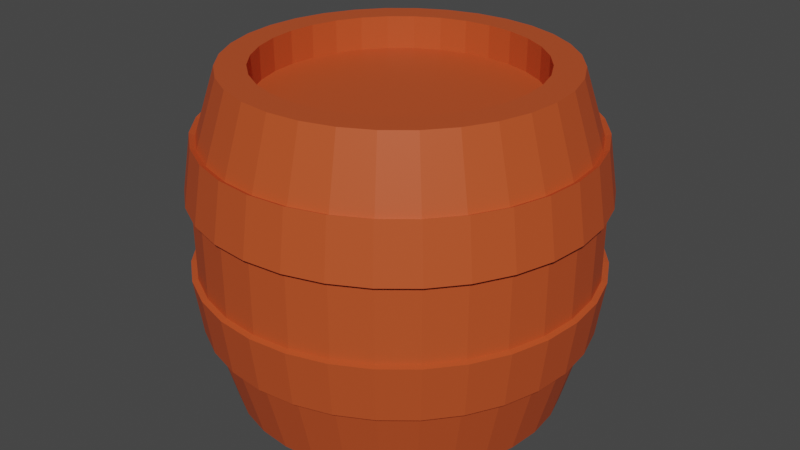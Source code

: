 # Source: Barel.blend  (saved by Blender 3.0.42; exported with 4.5.12 LTS)
import bpy
from mathutils import Matrix  # noqa: F401  (used for matrix-valued properties, if any)

bpy.ops.wm.read_factory_settings(use_empty=True)
scene = bpy.context.scene
scene.name = 'Scene'

# ---- collections
col_collection = bpy.data.collections.new('Collection'); scene.collection.children.link(col_collection)

# ---- materials (node trees are filled in below, after node groups)
mat_barrel = bpy.data.materials.new('barrel')
mat_barrel.use_transparent_shadow = False

# ---- material node trees
mat_barrel.use_nodes = True; mat_barrel.node_tree.nodes.clear()
_N = mat_barrel.node_tree.nodes; _L = mat_barrel.node_tree.links
n0 = _N.new('ShaderNodeOutputMaterial'); n0.name = 'Material Output'; n0.location = (257, 447)
n1 = _N.new('ShaderNodeBsdfPrincipled'); n1.name = 'Principled BSDF'; n1.location = (-192, 464)
n1.distribution = 'GGX'
n1.subsurface_method = 'RANDOM_WALK_SKIN'
n1.inputs[0].default_value = (0.5647, 0.08478, 0.02223, 1.0)
n1.inputs[1].default_value = 0.06733
n1.inputs[3].default_value = 1.45
n1.inputs[13].default_value = 0.3529
n1.inputs[27].default_value = (0.0, 0.0, 0.0, 1.0)
n1.inputs[28].default_value = 1.0
_L.new(n1.outputs[0], n0.inputs[0])
n0.is_active_output = True

# ---- world
world_world = bpy.data.worlds.new('World'); scene.world = world_world
world_world.use_nodes = True; world_world.node_tree.nodes.clear()
_N = world_world.node_tree.nodes; _L = world_world.node_tree.links
n0 = _N.new('ShaderNodeOutputWorld'); n0.name = 'World Output'; n0.location = (300, 300)
n1 = _N.new('ShaderNodeBackground'); n1.name = 'Background'; n1.location = (10, 300)
n1.inputs[0].default_value = (0.05088, 0.05088, 0.05088, 1.0)
_L.new(n1.outputs[0], n0.inputs[0])
n0.is_active_output = True
world_world.color = (0.05088, 0.05088, 0.05088)
world_world.use_sun_shadow = False
world_world.sun_shadow_jitter_overblur = 0.0

# ---- meshes
me_cylinder = bpy.data.meshes.new('Cylinder')
me_cylinder.from_pydata([(2.793e-08, 0.592, -0.592), (3.417e-09, 0.4881, 0.592), (0.1155, 0.5807, -0.592), (0.09523, 0.4787, 0.592), (0.2266, 0.547, -0.592), (0.1868, 0.451, 0.592), (0.3289, 0.4923, -0.592), (0.2712, 0.4058, 0.592), (0.4186, 0.4186, -0.592), (0.3451, 0.3451, 0.592), (0.4923, 0.3289, -0.592), (0.4058, 0.2712, 0.592), (0.547, 0.2266, -0.592), (0.451, 0.1868, 0.592), (0.5807, 0.1155, -0.592), (0.4787, 0.09523, 0.592), (0.592, -3.272e-08, -0.592), (0.4881, -2.999e-08, 0.592), (0.5807, -0.1155, -0.592), (0.4787, -0.09523, 0.592), (0.547, -0.2266, -0.592), (0.451, -0.1868, 0.592), (0.4923, -0.3289, -0.592), (0.4058, -0.2712, 0.592), (0.4186, -0.4186, -0.592), (0.3451, -0.3451, 0.592), (0.3289, -0.4923, -0.592), (0.2712, -0.4058, 0.592), (0.2266, -0.547, -0.592), (0.1868, -0.451, 0.592), (0.1155, -0.5807, -0.592), (0.09523, -0.4787, 0.592), (-2.383e-08, -0.592, -0.592), (-1.839e-08, -0.4881, 0.592), (-0.1155, -0.5807, -0.592), (-0.09523, -0.4787, 0.592), (-0.2266, -0.547, -0.592), (-0.1868, -0.451, 0.592), (-0.3289, -0.4923, -0.592), (-0.2712, -0.4058, 0.592), (-0.4186, -0.4186, -0.592), (-0.3451, -0.3451, 0.592), (-0.4923, -0.3289, -0.592), (-0.4058, -0.2712, 0.592), (-0.547, -0.2266, -0.592), (-0.451, -0.1868, 0.592), (-0.5807, -0.1155, -0.592), (-0.4787, -0.09523, 0.592), (-0.592, 2.21e-10, -0.592), (-0.4881, 2.21e-10, 0.592), (-0.5807, 0.1155, -0.592), (-0.4787, 0.09523, 0.592), (-0.547, 0.2266, -0.592), (-0.451, 0.1868, 0.592), (-0.4923, 0.3289, -0.592), (-0.4058, 0.2712, 0.592), (-0.4186, 0.4186, -0.592), (-0.3451, 0.3451, 0.592), (-0.3289, 0.4923, -0.592), (-0.2712, 0.4058, 0.592), (-0.2266, 0.547, -0.592), (-0.1868, 0.451, 0.592), (-0.1155, 0.5807, -0.592), (-0.09523, 0.4787, 0.592), (-0.134, -0.6738, 0.3682), (-0.1402, -0.705, 0.166), (-0.1402, -0.705, -0.106), (-0.1349, -0.6782, -0.3096), (-0.2629, -0.6347, 0.3682), (-0.2751, -0.6641, 0.166), (-0.2751, -0.6641, -0.106), (-0.2646, -0.6389, -0.3096), (-0.3817, -0.5712, 0.3682), (-0.3993, -0.5977, 0.166), (-0.3993, -0.5977, -0.106), (-0.3842, -0.575, -0.3096), (-0.4858, -0.4858, 0.3682), (-0.5083, -0.5083, 0.166), (-0.5083, -0.5083, -0.106), (-0.489, -0.489, -0.3096), (-0.5712, -0.3817, 0.3682), (-0.5977, -0.3993, 0.166), (-0.5977, -0.3993, -0.106), (-0.575, -0.3842, -0.3096), (-0.6347, -0.2629, 0.3682), (-0.6641, -0.2751, 0.166), (-0.6641, -0.2751, -0.106), (-0.6389, -0.2646, -0.3096), (-0.6738, -0.134, 0.3682), (-0.705, -0.1402, 0.166), (-0.705, -0.1402, -0.106), (-0.6782, -0.1349, -0.3096), (-0.687, 3.948e-09, 0.3682), (-0.7188, 5.26e-09, 0.166), (-0.7188, 5.26e-09, -0.106), (-0.6915, 4.135e-09, -0.3096), (-0.6738, 0.134, 0.3682), (-0.705, 0.1402, 0.166), (-0.705, 0.1402, -0.106), (-0.6782, 0.1349, -0.3096), (-0.6347, 0.2629, 0.3682), (-0.6641, 0.2751, 0.166), (-0.6641, 0.2751, -0.106), (-0.6389, 0.2646, -0.3096), (-0.5712, 0.3817, 0.3682), (-0.5977, 0.3993, 0.166), (-0.5977, 0.3993, -0.106), (-0.575, 0.3842, -0.3096), (-0.4858, 0.4858, 0.3682), (-0.5083, 0.5083, 0.166), (-0.5083, 0.5083, -0.106), (-0.489, 0.489, -0.3096), (-0.3817, 0.5712, 0.3682), (-0.3993, 0.5977, 0.166), (-0.3993, 0.5977, -0.106), (-0.3842, 0.575, -0.3096), (-0.2629, 0.6347, 0.3682), (-0.2751, 0.6641, 0.166), (-0.2751, 0.6641, -0.106), (-0.2646, 0.6389, -0.3096), (3.263e-08, 0.7188, 0.166), (3.131e-08, 0.687, 0.3682), (-0.134, 0.6738, 0.3682), (-0.1402, 0.705, 0.166), (3.15e-08, 0.6915, -0.3096), (3.263e-08, 0.7188, -0.106), (-0.1402, 0.705, -0.106), (-0.1349, 0.6782, -0.3096), (3.235e-08, 0.6982, -0.1022), (3.125e-08, 0.6717, -0.2999), (3.106e-08, 0.6673, 0.3585), (3.235e-08, 0.6982, 0.1621), (0.1362, 0.6848, 0.1621), (0.1302, 0.6545, 0.3585), (0.131, 0.6588, -0.2999), (0.1362, 0.6848, -0.1022), (0.2672, 0.6451, 0.1621), (0.2554, 0.6165, 0.3585), (0.2571, 0.6206, -0.2999), (0.2672, 0.6451, -0.1022), (0.3879, 0.5805, 0.1621), (0.3707, 0.5549, 0.3585), (0.3732, 0.5585, -0.2999), (0.3879, 0.5805, -0.1022), (0.4937, 0.4937, 0.1621), (0.4719, 0.4719, 0.3585), (0.475, 0.475, -0.2999), (0.4937, 0.4937, -0.1022), (0.5805, 0.3879, 0.1621), (0.5549, 0.3707, 0.3585), (0.5585, 0.3732, -0.2999), (0.5805, 0.3879, -0.1022), (0.6451, 0.2672, 0.1621), (0.6165, 0.2554, 0.3585), (0.6206, 0.2571, -0.2999), (0.6451, 0.2672, -0.1022), (0.6848, 0.1362, 0.1621), (0.6545, 0.1302, 0.3585), (0.6588, 0.131, -0.2999), (0.6848, 0.1362, -0.1022), (0.6982, -3.424e-08, 0.1621), (0.6673, -3.38e-08, 0.3585), (0.6717, -3.386e-08, -0.2999), (0.6982, -3.424e-08, -0.1022), (0.6848, -0.1362, 0.1621), (0.6545, -0.1302, 0.3585), (0.6588, -0.131, -0.2999), (0.6848, -0.1362, -0.1022), (0.6451, -0.2672, 0.1621), (0.6165, -0.2554, 0.3585), (0.6206, -0.2571, -0.2999), (0.6451, -0.2672, -0.1022), (0.5805, -0.3879, 0.1621), (0.5549, -0.3707, 0.3585), (0.5585, -0.3732, -0.2999), (0.5805, -0.3879, -0.1022), (0.4937, -0.4937, 0.1621), (0.4719, -0.4719, 0.3585), (0.475, -0.475, -0.2999), (0.4937, -0.4937, -0.1022), (0.3879, -0.5805, 0.1621), (0.3707, -0.5549, 0.3585), (0.3732, -0.5585, -0.2999), (0.3879, -0.5805, -0.1022), (0.2672, -0.6451, 0.1621), (0.2554, -0.6165, 0.3585), (0.2571, -0.6206, -0.2999), (0.2672, -0.6451, -0.1022), (0.1362, -0.6848, 0.1621), (0.1302, -0.6545, 0.3585), (0.131, -0.6588, -0.2999), (0.1362, -0.6848, -0.1022), (-2.869e-08, -0.6982, 0.1621), (-2.728e-08, -0.6673, 0.3585), (-2.748e-08, -0.6717, -0.2999), (-2.869e-08, -0.6982, -0.1022), (-0.1362, -0.6848, 0.1621), (-0.1302, -0.6545, 0.3585), (-0.131, -0.6588, -0.2999), (-0.1362, -0.6848, -0.1022), (-0.2672, -0.6451, 0.1621), (-0.2554, -0.6165, 0.3585), (-0.2571, -0.6206, -0.2999), (-0.2672, -0.6451, -0.1022), (-0.3879, -0.5805, 0.1621), (-0.3707, -0.5549, 0.3585), (-0.3732, -0.5585, -0.2999), (-0.3879, -0.5805, -0.1022), (-0.4937, -0.4937, 0.1621), (-0.4719, -0.4719, 0.3585), (-0.475, -0.475, -0.2999), (-0.4937, -0.4937, -0.1022), (-0.5805, -0.3879, 0.1621), (-0.5549, -0.3707, 0.3585), (-0.5585, -0.3732, -0.2999), (-0.5805, -0.3879, -0.1022), (-0.6451, -0.2672, 0.1621), (-0.6165, -0.2554, 0.3585), (-0.6206, -0.2571, -0.2999), (-0.6451, -0.2672, -0.1022), (-0.6848, -0.1362, 0.1621), (-0.6545, -0.1302, 0.3585), (-0.6588, -0.131, -0.2999), (-0.6848, -0.1362, -0.1022), (-0.6982, 4.603e-09, 0.1621), (-0.6673, 3.328e-09, 0.3585), (-0.6717, 3.509e-09, -0.2999), (-0.6982, 4.603e-09, -0.1022), (-0.6848, 0.1362, 0.1621), (-0.6545, 0.1302, 0.3585), (-0.6588, 0.131, -0.2999), (-0.6848, 0.1362, -0.1022), (-0.6451, 0.2672, 0.1621), (-0.6165, 0.2554, 0.3585), (-0.6206, 0.2571, -0.2999), (-0.6451, 0.2672, -0.1022), (-0.5805, 0.3879, 0.1621), (-0.5549, 0.3707, 0.3585), (-0.5585, 0.3732, -0.2999), (-0.5805, 0.3879, -0.1022), (-0.4937, 0.4937, 0.1621), (-0.4719, 0.4719, 0.3585), (-0.475, 0.475, -0.2999), (-0.4937, 0.4937, -0.1022), (-0.3879, 0.5805, 0.1621), (-0.3707, 0.5549, 0.3585), (-0.3732, 0.5585, -0.2999), (-0.3879, 0.5805, -0.1022), (-0.2672, 0.6451, 0.1621), (-0.2554, 0.6165, 0.3585), (-0.2571, 0.6206, -0.2999), (-0.2672, 0.6451, -0.1022), (-0.1362, 0.6848, 0.1621), (-0.1302, 0.6545, 0.3585), (-0.131, 0.6588, -0.2999), (-0.1362, 0.6848, -0.1022), (-2.896e-08, -0.6915, -0.3096), (-3.021e-08, -0.7188, -0.106), (-3.021e-08, -0.7188, 0.166), (-2.875e-08, -0.687, 0.3682), (0.1349, -0.6782, -0.3096), (0.1402, -0.705, -0.106), (0.1402, -0.705, 0.166), (0.134, -0.6738, 0.3682), (0.2646, -0.6389, -0.3096), (0.2751, -0.6641, -0.106), (0.2751, -0.6641, 0.166), (0.2629, -0.6347, 0.3682), (0.3842, -0.575, -0.3096), (0.3993, -0.5977, -0.106), (0.3993, -0.5977, 0.166), (0.3817, -0.5712, 0.3682), (0.489, -0.489, -0.3096), (0.5083, -0.5083, -0.106), (0.5083, -0.5083, 0.166), (0.4858, -0.4858, 0.3682), (0.575, -0.3842, -0.3096), (0.5977, -0.3993, -0.106), (0.5977, -0.3993, 0.166), (0.5712, -0.3817, 0.3682), (0.6389, -0.2646, -0.3096), (0.6641, -0.2751, -0.106), (0.6641, -0.2751, 0.166), (0.6347, -0.2629, 0.3682), (0.6782, -0.1349, -0.3096), (0.705, -0.1402, -0.106), (0.705, -0.1402, 0.166), (0.6738, -0.134, 0.3682), (0.6915, -3.434e-08, -0.3096), (0.7188, -3.473e-08, -0.106), (0.7188, -3.473e-08, 0.166), (0.687, -3.427e-08, 0.3682), (0.6782, 0.1349, -0.3096), (0.705, 0.1402, -0.106), (0.705, 0.1402, 0.166), (0.6738, 0.134, 0.3682), (0.6389, 0.2646, -0.3096), (0.6641, 0.2751, -0.106), (0.6641, 0.2751, 0.166), (0.6347, 0.2629, 0.3682), (0.575, 0.3842, -0.3096), (0.5977, 0.3993, -0.106), (0.5977, 0.3993, 0.166), (0.5712, 0.3817, 0.3682), (0.489, 0.489, -0.3096), (0.5083, 0.5083, -0.106), (0.5083, 0.5083, 0.166), (0.4858, 0.4858, 0.3682), (0.3842, 0.575, -0.3096), (0.3993, 0.5977, -0.106), (0.3993, 0.5977, 0.166), (0.3817, 0.5712, 0.3682), (0.2646, 0.6389, -0.3096), (0.2751, 0.6641, -0.106), (0.2751, 0.6641, 0.166), (0.2629, 0.6347, 0.3682), (0.1349, 0.6782, -0.3096), (0.1402, 0.705, -0.106), (0.1402, 0.705, 0.166), (0.134, 0.6738, 0.3682), (0.1155, 0.5807, 0.592), (2.793e-08, 0.592, 0.592), (0.2266, 0.547, 0.592), (0.3289, 0.4923, 0.592), (0.4186, 0.4186, 0.592), (0.4923, 0.3289, 0.592), (0.547, 0.2266, 0.592), (0.5807, 0.1155, 0.592), (0.592, -3.272e-08, 0.592), (0.5807, -0.1155, 0.592), (0.547, -0.2266, 0.592), (0.4923, -0.3289, 0.592), (0.4186, -0.4186, 0.592), (0.3289, -0.4923, 0.592), (0.2266, -0.547, 0.592), (0.1155, -0.5807, 0.592), (-2.383e-08, -0.592, 0.592), (-0.1155, -0.5807, 0.592), (-0.2266, -0.547, 0.592), (-0.3289, -0.4923, 0.592), (-0.4186, -0.4186, 0.592), (-0.4923, -0.3289, 0.592), (-0.547, -0.2266, 0.592), (-0.5807, -0.1155, 0.592), (-0.592, 2.21e-10, 0.592), (-0.5807, 0.1155, 0.592), (-0.547, 0.2266, 0.592), (-0.4923, 0.3289, 0.592), (-0.4186, 0.4186, 0.592), (-0.3289, 0.4923, 0.592), (-0.2266, 0.547, 0.592), (-0.1155, 0.5807, 0.592), (0.09523, 0.4787, 0.4736), (-1.112e-08, 0.4881, 0.4736), (0.1868, 0.451, 0.4736), (0.2712, 0.4058, 0.4736), (0.3451, 0.3451, 0.4736), (0.4058, 0.2712, 0.4736), (0.451, 0.1868, 0.4736), (0.4787, 0.09523, 0.4736), (0.4881, -2.999e-08, 0.4736), (0.4787, -0.09523, 0.4736), (0.451, -0.1868, 0.4736), (0.4058, -0.2712, 0.4736), (0.3451, -0.3451, 0.4736), (0.2712, -0.4058, 0.4736), (0.1868, -0.451, 0.4736), (0.09523, -0.4787, 0.4736), (-3.292e-08, -0.4881, 0.4736), (-0.09523, -0.4787, 0.4736), (-0.1868, -0.451, 0.4736), (-0.2712, -0.4058, 0.4736), (-0.3451, -0.3451, 0.4736), (-0.4058, -0.2712, 0.4736), (-0.451, -0.1868, 0.4736), (-0.4787, -0.09523, 0.4736), (-0.4881, 2.21e-10, 0.4736), (-0.4787, 0.09523, 0.4736), (-0.451, 0.1868, 0.4736), (-0.4058, 0.2712, 0.4736), (-0.3451, 0.3451, 0.4736), (-0.2712, 0.4058, 0.4736), (-0.1868, 0.451, 0.4736), (-0.09523, 0.4787, 0.4736), (6.241e-09, 0.5001, -0.592), (0.09756, 0.4905, -0.592), (0.1914, 0.462, -0.592), (0.2778, 0.4158, -0.592), (0.3536, 0.3536, -0.592), (0.4158, 0.2778, -0.592), (0.462, 0.1914, -0.592), (0.4905, 0.09756, -0.592), (0.5001, -3.031e-08, -0.592), (0.4905, -0.09756, -0.592), (0.462, -0.1914, -0.592), (0.4158, -0.2778, -0.592), (0.3536, -0.3536, -0.592), (0.2778, -0.4158, -0.592), (0.1914, -0.462, -0.592), (0.09756, -0.4905, -0.592), (-1.901e-08, -0.5001, -0.592), (-0.09756, -0.4905, -0.592), (-0.1914, -0.462, -0.592), (-0.2778, -0.4158, -0.592), (-0.3536, -0.3536, -0.592), (-0.4158, -0.2778, -0.592), (-0.462, -0.1914, -0.592), (-0.4905, -0.09756, -0.592), (-0.5001, 2.21e-10, -0.592), (-0.4905, 0.09756, -0.592), (-0.462, 0.1914, -0.592), (-0.4158, 0.2778, -0.592), (-0.3536, 0.3536, -0.592), (-0.2778, 0.4158, -0.592), (-0.1914, 0.462, -0.592), (-0.09756, 0.4905, -0.592), (1.145e-09, 0.5001, -0.4992), (0.09756, 0.4905, -0.4992), (-0.09756, 0.4905, -0.4992), (0.1914, 0.462, -0.4992), (0.2778, 0.4158, -0.4992), (0.3536, 0.3536, -0.4992), (0.4158, 0.2778, -0.4992), (0.462, 0.1914, -0.4992), (0.4905, 0.09756, -0.4992), (0.5001, -3.031e-08, -0.4992), (0.4905, -0.09756, -0.4992), (0.462, -0.1914, -0.4992), (0.4158, -0.2778, -0.4992), (0.3536, -0.3536, -0.4992), (0.2778, -0.4158, -0.4992), (0.1914, -0.462, -0.4992), (0.09756, -0.4905, -0.4992), (-2.411e-08, -0.5001, -0.4992), (-0.09756, -0.4905, -0.4992), (-0.1914, -0.462, -0.4992), (-0.2778, -0.4158, -0.4992), (-0.3536, -0.3536, -0.4992), (-0.4158, -0.2778, -0.4992), (-0.462, -0.1914, -0.4992), (-0.4905, -0.09756, -0.4992), (-0.5001, 2.21e-10, -0.4992), (-0.4905, 0.09756, -0.4992), (-0.462, 0.1914, -0.4992), (-0.4158, 0.2778, -0.4992), (-0.3536, 0.3536, -0.4992), (-0.2778, 0.4158, -0.4992), (-0.1914, 0.462, -0.4992)], [], [(133, 320, 322, 137), (135, 132, 136, 139), (139, 136, 140, 143), (143, 140, 144, 147), (147, 144, 148, 151), (151, 148, 152, 155), (155, 152, 156, 159), (159, 156, 160, 163), (163, 160, 164, 167), (167, 164, 168, 171), (171, 168, 172, 175), (175, 172, 176, 179), (179, 176, 180, 183), (183, 180, 184, 187), (187, 184, 188, 191), (191, 188, 192, 195), (195, 192, 196, 199), (199, 196, 200, 203), (203, 200, 204, 207), (207, 204, 208, 211), (211, 208, 212, 215), (215, 212, 216, 219), (219, 216, 220, 223), (223, 220, 224, 227), (227, 224, 228, 231), (231, 228, 232, 235), (235, 232, 236, 239), (239, 236, 240, 243), (243, 240, 244, 247), (247, 244, 248, 251), (31, 29, 366, 367), (251, 248, 252, 255), (130, 321, 320, 133), (405, 406, 439, 438), (128, 131, 132, 135), (253, 351, 321, 130), (126, 125, 124, 127), (60, 250, 254, 62), (249, 350, 351, 253), (58, 246, 250, 60), (245, 349, 350, 249), (56, 242, 246, 58), (241, 348, 349, 245), (54, 238, 242, 56), (237, 347, 348, 241), (52, 234, 238, 54), (233, 346, 347, 237), (50, 230, 234, 52), (229, 345, 346, 233), (48, 226, 230, 50), (225, 344, 345, 229), (46, 222, 226, 48), (221, 343, 344, 225), (44, 218, 222, 46), (217, 342, 343, 221), (42, 214, 218, 44), (213, 341, 342, 217), (40, 210, 214, 42), (209, 340, 341, 213), (38, 206, 210, 40), (205, 339, 340, 209), (36, 202, 206, 38), (201, 338, 339, 205), (34, 198, 202, 36), (197, 337, 338, 201), (32, 194, 198, 34), (193, 336, 337, 197), (30, 190, 194, 32), (189, 335, 336, 193), (28, 186, 190, 30), (185, 334, 335, 189), (26, 182, 186, 28), (181, 333, 334, 185), (24, 178, 182, 26), (177, 332, 333, 181), (22, 174, 178, 24), (173, 331, 332, 177), (20, 170, 174, 22), (169, 330, 331, 173), (18, 166, 170, 20), (165, 329, 330, 169), (16, 162, 166, 18), (161, 328, 329, 165), (14, 158, 162, 16), (157, 327, 328, 161), (12, 154, 158, 14), (153, 326, 327, 157), (10, 150, 154, 12), (149, 325, 326, 153), (8, 146, 150, 10), (145, 324, 325, 149), (6, 142, 146, 8), (141, 323, 324, 145), (4, 138, 142, 6), (137, 322, 323, 141), (2, 134, 138, 4), (62, 254, 129, 0), (255, 252, 131, 128), (142, 138, 312, 308), (207, 211, 78, 74), (173, 177, 275, 279), (139, 143, 309, 313), (246, 242, 111, 115), (212, 208, 77, 81), (178, 174, 276, 272), (243, 247, 114, 110), (144, 140, 310, 306), (209, 213, 80, 76), (175, 179, 273, 277), (141, 145, 307, 311), (248, 244, 113, 117), (214, 210, 79, 83), (180, 176, 274, 270), (245, 249, 116, 112), (146, 142, 308, 304), (211, 215, 82, 78), (177, 181, 271, 275), (143, 147, 305, 309), (250, 246, 115, 119), (216, 212, 81, 85), (182, 178, 272, 268), (247, 251, 118, 114), (148, 144, 306, 302), (213, 217, 84, 80), (179, 183, 269, 273), (145, 149, 303, 307), (252, 248, 117, 123), (218, 214, 83, 87), (184, 180, 270, 266), (249, 253, 122, 116), (150, 146, 304, 300), (215, 219, 86, 82), (181, 185, 267, 271), (147, 151, 301, 305), (254, 250, 119, 127), (220, 216, 85, 89), (186, 182, 268, 264), (251, 255, 126, 118), (152, 148, 302, 298), (217, 221, 88, 84), (183, 187, 265, 269), (149, 153, 299, 303), (131, 252, 123, 120), (222, 218, 87, 91), (188, 184, 266, 262), (154, 150, 300, 296), (219, 223, 90, 86), (185, 189, 263, 267), (253, 130, 121, 122), (151, 155, 297, 301), (224, 220, 89, 93), (190, 186, 264, 260), (129, 254, 127, 124), (156, 152, 298, 294), (221, 225, 92, 88), (187, 191, 261, 265), (153, 157, 295, 299), (255, 128, 125, 126), (226, 222, 91, 95), (192, 188, 262, 258), (158, 154, 296, 292), (223, 227, 94, 90), (0, 129, 134, 2), (122, 121, 120, 123), (118, 126, 127, 119), (116, 122, 123, 117), (114, 118, 119, 115), (112, 116, 117, 113), (110, 114, 115, 111), (108, 112, 113, 109), (106, 110, 111, 107), (104, 108, 109, 105), (102, 106, 107, 103), (100, 104, 105, 101), (98, 102, 103, 99), (96, 100, 101, 97), (94, 98, 99, 95), (92, 96, 97, 93), (90, 94, 95, 91), (88, 92, 93, 89), (86, 90, 91, 87), (84, 88, 89, 85), (82, 86, 87, 83), (80, 84, 85, 81), (78, 82, 83, 79), (76, 80, 81, 77), (74, 78, 79, 75), (72, 76, 77, 73), (70, 74, 75, 71), (68, 72, 73, 69), (66, 70, 71, 67), (64, 68, 69, 65), (257, 66, 67, 256), (259, 64, 65, 258), (261, 257, 256, 260), (263, 259, 258, 262), (265, 261, 260, 264), (267, 263, 262, 266), (269, 265, 264, 268), (271, 267, 266, 270), (273, 269, 268, 272), (275, 271, 270, 274), (277, 273, 272, 276), (279, 275, 274, 278), (281, 277, 276, 280), (283, 279, 278, 282), (285, 281, 280, 284), (287, 283, 282, 286), (289, 285, 284, 288), (291, 287, 286, 290), (293, 289, 288, 292), (295, 291, 290, 294), (297, 293, 292, 296), (299, 295, 294, 298), (301, 297, 296, 300), (303, 299, 298, 302), (305, 301, 300, 304), (307, 303, 302, 306), (309, 305, 304, 308), (311, 307, 306, 310), (313, 309, 308, 312), (315, 311, 310, 314), (317, 313, 312, 316), (319, 315, 314, 318), (125, 317, 316, 124), (121, 319, 318, 120), (241, 245, 112, 108), (176, 172, 278, 274), (210, 206, 75, 79), (244, 240, 109, 113), (137, 141, 311, 315), (171, 175, 277, 281), (205, 209, 76, 72), (140, 136, 314, 310), (239, 243, 110, 106), (174, 170, 280, 276), (208, 204, 73, 77), (242, 238, 107, 111), (135, 139, 313, 317), (169, 173, 279, 283), (203, 207, 74, 70), (138, 134, 316, 312), (237, 241, 108, 104), (172, 168, 282, 278), (206, 202, 71, 75), (240, 236, 105, 109), (133, 137, 315, 319), (167, 171, 281, 285), (201, 205, 72, 68), (136, 132, 318, 314), (235, 239, 106, 102), (170, 166, 284, 280), (204, 200, 69, 73), (128, 135, 317, 125), (238, 234, 103, 107), (134, 129, 124, 316), (165, 169, 283, 287), (199, 203, 70, 66), (130, 133, 319, 121), (233, 237, 104, 100), (168, 164, 286, 282), (202, 198, 67, 71), (132, 131, 120, 318), (236, 232, 101, 105), (163, 167, 285, 289), (197, 201, 68, 64), (231, 235, 102, 98), (166, 162, 288, 284), (200, 196, 65, 69), (234, 230, 99, 103), (161, 165, 287, 291), (195, 199, 66, 257), (229, 233, 100, 96), (164, 160, 290, 286), (198, 194, 256, 67), (232, 228, 97, 101), (159, 163, 289, 293), (193, 197, 64, 259), (227, 231, 98, 94), (162, 158, 292, 288), (196, 192, 258, 65), (230, 226, 95, 99), (157, 161, 291, 295), (191, 195, 257, 261), (225, 229, 96, 92), (160, 156, 294, 290), (194, 190, 260, 256), (228, 224, 93, 97), (155, 159, 293, 297), (189, 193, 259, 263), (1, 3, 320, 321), (3, 5, 322, 320), (5, 7, 323, 322), (7, 9, 324, 323), (9, 11, 325, 324), (11, 13, 326, 325), (13, 15, 327, 326), (15, 17, 328, 327), (17, 19, 329, 328), (19, 21, 330, 329), (21, 23, 331, 330), (23, 25, 332, 331), (25, 27, 333, 332), (27, 29, 334, 333), (29, 31, 335, 334), (31, 33, 336, 335), (33, 35, 337, 336), (35, 37, 338, 337), (37, 39, 339, 338), (39, 41, 340, 339), (41, 43, 341, 340), (43, 45, 342, 341), (45, 47, 343, 342), (47, 49, 344, 343), (49, 51, 345, 344), (51, 53, 346, 345), (53, 55, 347, 346), (55, 57, 348, 347), (57, 59, 349, 348), (59, 61, 350, 349), (61, 63, 351, 350), (63, 1, 321, 351), (352, 353, 383, 382, 381, 380, 379, 378, 377, 376, 375, 374, 373, 372, 371, 370, 369, 368, 367, 366, 365, 364, 363, 362, 361, 360, 359, 358, 357, 356, 355, 354), (5, 3, 352, 354), (59, 57, 380, 381), (33, 31, 367, 368), (7, 5, 354, 355), (61, 59, 381, 382), (35, 33, 368, 369), (9, 7, 355, 356), (63, 61, 382, 383), (37, 35, 369, 370), (11, 9, 356, 357), (1, 63, 383, 353), (39, 37, 370, 371), (13, 11, 357, 358), (41, 39, 371, 372), (15, 13, 358, 359), (43, 41, 372, 373), (17, 15, 359, 360), (45, 43, 373, 374), (19, 17, 360, 361), (47, 45, 374, 375), (21, 19, 361, 362), (49, 47, 375, 376), (23, 21, 362, 363), (51, 49, 376, 377), (25, 23, 363, 364), (53, 51, 377, 378), (27, 25, 364, 365), (55, 53, 378, 379), (29, 27, 365, 366), (3, 1, 353, 352), (57, 55, 379, 380), (0, 2, 385, 384), (2, 4, 386, 385), (4, 6, 387, 386), (6, 8, 388, 387), (8, 10, 389, 388), (10, 12, 390, 389), (12, 14, 391, 390), (14, 16, 392, 391), (16, 18, 393, 392), (18, 20, 394, 393), (20, 22, 395, 394), (22, 24, 396, 395), (24, 26, 397, 396), (26, 28, 398, 397), (28, 30, 399, 398), (30, 32, 400, 399), (32, 34, 401, 400), (34, 36, 402, 401), (36, 38, 403, 402), (38, 40, 404, 403), (40, 42, 405, 404), (42, 44, 406, 405), (44, 46, 407, 406), (46, 48, 408, 407), (48, 50, 409, 408), (50, 52, 410, 409), (52, 54, 411, 410), (54, 56, 412, 411), (56, 58, 413, 412), (58, 60, 414, 413), (60, 62, 415, 414), (62, 0, 384, 415), (416, 417, 419, 420, 421, 422, 423, 424, 425, 426, 427, 428, 429, 430, 431, 432, 433, 434, 435, 436, 437, 438, 439, 440, 441, 442, 443, 444, 445, 446, 447, 418), (392, 393, 426, 425), (406, 407, 440, 439), (393, 394, 427, 426), (407, 408, 441, 440), (394, 395, 428, 427), (408, 409, 442, 441), (395, 396, 429, 428), (409, 410, 443, 442), (396, 397, 430, 429), (384, 385, 417, 416), (410, 411, 444, 443), (397, 398, 431, 430), (415, 384, 416, 418), (411, 412, 445, 444), (398, 399, 432, 431), (385, 386, 419, 417), (412, 413, 446, 445), (399, 400, 433, 432), (386, 387, 420, 419), (413, 414, 447, 446), (400, 401, 434, 433), (387, 388, 421, 420), (414, 415, 418, 447), (401, 402, 435, 434), (388, 389, 422, 421), (402, 403, 436, 435), (389, 390, 423, 422), (403, 404, 437, 436), (390, 391, 424, 423), (404, 405, 438, 437), (391, 392, 425, 424)])
_uv = me_cylinder.uv_layers.new(name='UVMap')
_uv.uv.foreach_set('vector', [0.9688, 0.9272, 0.9688, 1.0, 0.9375, 1.0, 0.9375, 0.9272, 0.9688, 0.7667, 0.9688, 0.8613, 0.9375, 0.8613, 0.9375, 0.7667, 0.9375, 0.7667, 0.9375, 0.8613, 0.9062, 0.8613, 0.9062, 0.7667, 0.9062, 0.7667, 0.9062, 0.8613, 0.875, 0.8613, 0.875, 0.7667, 0.875, 0.7667, 0.875, 0.8613, 0.8437, 0.8613, 0.8438, 0.7667, 0.8438, 0.7667, 0.8437, 0.8613, 0.8125, 0.8613, 0.8125, 0.7667, 0.8125, 0.7667, 0.8125, 0.8613, 0.7812, 0.8613, 0.7812, 0.7667, 0.7812, 0.7667, 0.7812, 0.8613, 0.75, 0.8613, 0.75, 0.7667, 0.75, 0.7667, 0.75, 0.8613, 0.7188, 0.8613, 0.7188, 0.7667, 0.7188, 0.7667, 0.7188, 0.8613, 0.6875, 0.8613, 0.6875, 0.7667, 0.6875, 0.7667, 0.6875, 0.8613, 0.6562, 0.8613, 0.6562, 0.7667, 0.6562, 0.7667, 0.6562, 0.8613, 0.625, 0.8613, 0.625, 0.7667, 0.625, 0.7667, 0.625, 0.8613, 0.5938, 0.8613, 0.5938, 0.7667, 0.5938, 0.7667, 0.5938, 0.8613, 0.5625, 0.8613, 0.5625, 0.7667, 0.5625, 0.7667, 0.5625, 0.8613, 0.5312, 0.8613, 0.5312, 0.7667, 0.5312, 0.7667, 0.5312, 0.8613, 0.5, 0.8613, 0.5, 0.7667, 0.5, 0.7667, 0.5, 0.8613, 0.4687, 0.8613, 0.4688, 0.7667, 0.4688, 0.7667, 0.4687, 0.8613, 0.4375, 0.8613, 0.4375, 0.7667, 0.4375, 0.7667, 0.4375, 0.8613, 0.4062, 0.8613, 0.4062, 0.7667, 0.4062, 0.7667, 0.4062, 0.8613, 0.375, 0.8613, 0.375, 0.7667, 0.375, 0.7667, 0.375, 0.8613, 0.3438, 0.8613, 0.3437, 0.7667, 0.3437, 0.7667, 0.3438, 0.8613, 0.3125, 0.8613, 0.3125, 0.7667, 0.3125, 0.7667, 0.3125, 0.8613, 0.2812, 0.8613, 0.2812, 0.7667, 0.2812, 0.7667, 0.2812, 0.8613, 0.25, 0.8613, 0.25, 0.7667, 0.25, 0.7667, 0.25, 0.8613, 0.2188, 0.8613, 0.2188, 0.7667, 0.2188, 0.7667, 0.2188, 0.8613, 0.1875, 0.8613, 0.1875, 0.7667, 0.1875, 0.7667, 0.1875, 0.8613, 0.1562, 0.8613, 0.1562, 0.7667, 0.1562, 0.7667, 0.1562, 0.8613, 0.125, 0.8613, 0.125, 0.7667, 0.125, 0.7667, 0.125, 0.8613, 0.09375, 0.8613, 0.09375, 0.7667, 0.09375, 0.7667, 0.09375, 0.8613, 0.0625, 0.8613, 0.0625, 0.7667, 0.2886, 0.05593, 0.3257, 0.06719, 0.3257, 0.06719, 0.2886, 0.05593, 0.0625, 0.7667, 0.0625, 0.8613, 0.03125, 0.8613, 0.03125, 0.7667, 1.0, 0.9272, 1.0, 1.0, 0.9688, 1.0, 0.9688, 0.9272, 0.5814, 0.1374, 0.5627, 0.1724, 0.5627, 0.1724, 0.5814, 0.1374, 1.0, 0.7667, 1.0, 0.8613, 0.9688, 0.8613, 0.9688, 0.7667, 0.03125, 0.9272, 0.03125, 1.0, 0.0, 1.0, 0.0, 0.9272, 0.03125, 0.7667, 0.0, 0.7667, 0.0, 0.6731, 0.03125, 0.6731, 0.0625, 0.5, 0.0625, 0.6731, 0.03125, 0.6731, 0.03125, 0.5, 0.0625, 0.9272, 0.0625, 1.0, 0.03125, 1.0, 0.03125, 0.9272, 0.09375, 0.5, 0.09375, 0.6731, 0.0625, 0.6731, 0.0625, 0.5, 0.09375, 0.9272, 0.09375, 1.0, 0.0625, 1.0, 0.0625, 0.9272, 0.125, 0.5, 0.125, 0.6731, 0.09375, 0.6731, 0.09375, 0.5, 0.125, 0.9272, 0.125, 1.0, 0.09375, 1.0, 0.09375, 0.9272, 0.1562, 0.5, 0.1562, 0.6731, 0.125, 0.6731, 0.125, 0.5, 0.1562, 0.9272, 0.1562, 1.0, 0.125, 1.0, 0.125, 0.9272, 0.1875, 0.5, 0.1875, 0.6731, 0.1562, 0.6731, 0.1562, 0.5, 0.1875, 0.9272, 0.1875, 1.0, 0.1562, 1.0, 0.1562, 0.9272, 0.2188, 0.5, 0.2188, 0.6731, 0.1875, 0.6731, 0.1875, 0.5, 0.2188, 0.9272, 0.2188, 1.0, 0.1875, 1.0, 0.1875, 0.9272, 0.25, 0.5, 0.25, 0.6731, 0.2188, 0.6731, 0.2188, 0.5, 0.25, 0.9272, 0.25, 1.0, 0.2188, 1.0, 0.2188, 0.9272, 0.2812, 0.5, 0.2812, 0.6731, 0.25, 0.6731, 0.25, 0.5, 0.2812, 0.9272, 0.2812, 1.0, 0.25, 1.0, 0.25, 0.9272, 0.3125, 0.5, 0.3125, 0.6731, 0.2812, 0.6731, 0.2812, 0.5, 0.3125, 0.9272, 0.3125, 1.0, 0.2812, 1.0, 0.2812, 0.9272, 0.3438, 0.5, 0.3438, 0.6731, 0.3125, 0.6731, 0.3125, 0.5, 0.3438, 0.9272, 0.3438, 1.0, 0.3125, 1.0, 0.3125, 0.9272, 0.375, 0.5, 0.375, 0.6731, 0.3438, 0.6731, 0.3438, 0.5, 0.375, 0.9272, 0.375, 1.0, 0.3438, 1.0, 0.3438, 0.9272, 0.4062, 0.5, 0.4062, 0.6731, 0.375, 0.6731, 0.375, 0.5, 0.4063, 0.9272, 0.4062, 1.0, 0.375, 1.0, 0.375, 0.9272, 0.4375, 0.5, 0.4375, 0.6731, 0.4062, 0.6731, 0.4062, 0.5, 0.4375, 0.9272, 0.4375, 1.0, 0.4062, 1.0, 0.4062, 0.9272, 0.4688, 0.5, 0.4688, 0.6731, 0.4375, 0.6731, 0.4375, 0.5, 0.4688, 0.9272, 0.4688, 1.0, 0.4375, 1.0, 0.4375, 0.9272, 0.5, 0.5, 0.5, 0.6731, 0.4688, 0.6731, 0.4688, 0.5, 0.5, 0.9272, 0.5, 1.0, 0.4688, 1.0, 0.4688, 0.9272, 0.5312, 0.5, 0.5312, 0.6731, 0.5, 0.6731, 0.5, 0.5, 0.5312, 0.9272, 0.5312, 1.0, 0.5, 1.0, 0.5, 0.9272, 0.5625, 0.5, 0.5625, 0.6731, 0.5312, 0.6731, 0.5312, 0.5, 0.5625, 0.9272, 0.5625, 1.0, 0.5312, 1.0, 0.5312, 0.9272, 0.5938, 0.5, 0.5938, 0.6731, 0.5625, 0.6731, 0.5625, 0.5, 0.5938, 0.9272, 0.5938, 1.0, 0.5625, 1.0, 0.5625, 0.9272, 0.625, 0.5, 0.625, 0.6731, 0.5938, 0.6731, 0.5938, 0.5, 0.625, 0.9272, 0.625, 1.0, 0.5938, 1.0, 0.5938, 0.9272, 0.6562, 0.5, 0.6562, 0.6731, 0.625, 0.6731, 0.625, 0.5, 0.6562, 0.9272, 0.6562, 1.0, 0.625, 1.0, 0.625, 0.9272, 0.6875, 0.5, 0.6875, 0.6731, 0.6562, 0.6731, 0.6562, 0.5, 0.6875, 0.9272, 0.6875, 1.0, 0.6562, 1.0, 0.6562, 0.9272, 0.7188, 0.5, 0.7188, 0.6731, 0.6875, 0.6731, 0.6875, 0.5, 0.7188, 0.9272, 0.7188, 1.0, 0.6875, 1.0, 0.6875, 0.9272, 0.75, 0.5, 0.75, 0.6731, 0.7188, 0.6731, 0.7188, 0.5, 0.75, 0.9272, 0.75, 1.0, 0.7188, 1.0, 0.7188, 0.9272, 0.7812, 0.5, 0.7812, 0.6731, 0.75, 0.6731, 0.75, 0.5, 0.7812, 0.9272, 0.7812, 1.0, 0.75, 1.0, 0.75, 0.9272, 0.8125, 0.5, 0.8125, 0.6731, 0.7813, 0.6731, 0.7812, 0.5, 0.8125, 0.9272, 0.8125, 1.0, 0.7812, 1.0, 0.7812, 0.9272, 0.8438, 0.5, 0.8438, 0.6731, 0.8125, 0.6731, 0.8125, 0.5, 0.8437, 0.9272, 0.8438, 1.0, 0.8125, 1.0, 0.8125, 0.9272, 0.875, 0.5, 0.875, 0.6731, 0.8438, 0.6731, 0.8438, 0.5, 0.875, 0.9272, 0.875, 1.0, 0.8438, 1.0, 0.8437, 0.9272, 0.9062, 0.5, 0.9062, 0.6731, 0.875, 0.6731, 0.875, 0.5, 0.9062, 0.9272, 0.9062, 1.0, 0.875, 1.0, 0.875, 0.9272, 0.9375, 0.5, 0.9375, 0.6731, 0.9063, 0.6731, 0.9062, 0.5, 0.9375, 0.9272, 0.9375, 1.0, 0.9062, 1.0, 0.9062, 0.9272, 0.9688, 0.5, 0.9688, 0.6731, 0.9375, 0.6731, 0.9375, 0.5, 0.03125, 0.5, 0.03125, 0.6731, 0.0, 0.6731, 0.0, 0.5, 0.03125, 0.7667, 0.03125, 0.8613, 0.0, 0.8613, 0.0, 0.7667, 0.9063, 0.6731, 0.9375, 0.6731, 0.9375, 0.6731, 0.9063, 0.6731, 0.4062, 0.7667, 0.375, 0.7667, 0.375, 0.7667, 0.4062, 0.7667, 0.6562, 0.9272, 0.625, 0.9272, 0.625, 0.9272, 0.6562, 0.9272, 0.9375, 0.7667, 0.9062, 0.7667, 0.9062, 0.7667, 0.9375, 0.7667, 0.09375, 0.6731, 0.125, 0.6731, 0.125, 0.6731, 0.09375, 0.6731, 0.3438, 0.8613, 0.375, 0.8613, 0.375, 0.8613, 0.3438, 0.8613, 0.625, 0.6731, 0.6562, 0.6731, 0.6562, 0.6731, 0.625, 0.6731, 0.125, 0.7667, 0.09375, 0.7667, 0.09375, 0.7667, 0.125, 0.7667, 0.875, 0.8613, 0.9062, 0.8613, 0.9062, 0.8613, 0.875, 0.8613, 0.375, 0.9272, 0.3438, 0.9272, 0.3438, 0.9272, 0.375, 0.9272, 0.6562, 0.7667, 0.625, 0.7667, 0.625, 0.7667, 0.6562, 0.7667, 0.9062, 0.9272, 0.875, 0.9272, 0.875, 0.9272, 0.9062, 0.9272, 0.0625, 0.8613, 0.09375, 0.8613, 0.09375, 0.8613, 0.0625, 0.8613, 0.3438, 0.6731, 0.375, 0.6731, 0.375, 0.6731, 0.3438, 0.6731, 0.5938, 0.8613, 0.625, 0.8613, 0.625, 0.8613, 0.5938, 0.8613, 0.09375, 0.9272, 0.0625, 0.9272, 0.0625, 0.9272, 0.09375, 0.9272, 0.875, 0.6731, 0.9062, 0.6731, 0.9062, 0.6731, 0.875, 0.6731, 0.375, 0.7667, 0.3437, 0.7667, 0.3437, 0.7667, 0.375, 0.7667, 0.625, 0.9272, 0.5938, 0.9272, 0.5938, 0.9272, 0.625, 0.9272, 0.9062, 0.7667, 0.875, 0.7667, 0.875, 0.7667, 0.9062, 0.7667, 0.0625, 0.6731, 0.09375, 0.6731, 0.09375, 0.6731, 0.0625, 0.6731, 0.3125, 0.8613, 0.3438, 0.8613, 0.3438, 0.8613, 0.3125, 0.8613, 0.5938, 0.6731, 0.625, 0.6731, 0.625, 0.6731, 0.5938, 0.6731, 0.09375, 0.7667, 0.0625, 0.7667, 0.0625, 0.7667, 0.09375, 0.7667, 0.8437, 0.8613, 0.875, 0.8613, 0.875, 0.8613, 0.8437, 0.8613, 0.3438, 0.9272, 0.3125, 0.9272, 0.3125, 0.9272, 0.3438, 0.9272, 0.625, 0.7667, 0.5938, 0.7667, 0.5938, 0.7667, 0.625, 0.7667, 0.875, 0.9272, 0.8437, 0.9272, 0.8437, 0.9272, 0.875, 0.9272, 0.03125, 0.8613, 0.0625, 0.8613, 0.0625, 0.8613, 0.03125, 0.8613, 0.3125, 0.6731, 0.3438, 0.6731, 0.3438, 0.6731, 0.3125, 0.6731, 0.5625, 0.8613, 0.5938, 0.8613, 0.5938, 0.8613, 0.5625, 0.8613, 0.0625, 0.9272, 0.03125, 0.9272, 0.03125, 0.9272, 0.0625, 0.9272, 0.8438, 0.6731, 0.875, 0.6731, 0.875, 0.6731, 0.8438, 0.6731, 0.3437, 0.7667, 0.3125, 0.7667, 0.3125, 0.7667, 0.3437, 0.7667, 0.5938, 0.9272, 0.5625, 0.9272, 0.5625, 0.9272, 0.5938, 0.9272, 0.875, 0.7667, 0.8438, 0.7667, 0.8438, 0.7667, 0.875, 0.7667, 0.03125, 0.6731, 0.0625, 0.6731, 0.0625, 0.6731, 0.03125, 0.6731, 0.2812, 0.8613, 0.3125, 0.8613, 0.3125, 0.8613, 0.2812, 0.8613, 0.5625, 0.6731, 0.5938, 0.6731, 0.5938, 0.6731, 0.5625, 0.6731, 0.0625, 0.7667, 0.03125, 0.7667, 0.03125, 0.7667, 0.0625, 0.7667, 0.8125, 0.8613, 0.8437, 0.8613, 0.8437, 0.8613, 0.8125, 0.8613, 0.3125, 0.9272, 0.2812, 0.9272, 0.2812, 0.9272, 0.3125, 0.9272, 0.5938, 0.7667, 0.5625, 0.7667, 0.5625, 0.7667, 0.5938, 0.7667, 0.8437, 0.9272, 0.8125, 0.9272, 0.8125, 0.9272, 0.8437, 0.9272, 0.0, 0.8613, 0.03125, 0.8613, 0.03125, 0.8613, 0.0, 0.8613, 0.2812, 0.6731, 0.3125, 0.6731, 0.3125, 0.6731, 0.2812, 0.6731, 0.5312, 0.8613, 0.5625, 0.8613, 0.5625, 0.8613, 0.5312, 0.8613, 0.8125, 0.6731, 0.8438, 0.6731, 0.8438, 0.6731, 0.8125, 0.6731, 0.3125, 0.7667, 0.2812, 0.7667, 0.2812, 0.7667, 0.3125, 0.7667, 0.5625, 0.9272, 0.5312, 0.9272, 0.5312, 0.9272, 0.5625, 0.9272, 0.03125, 0.9272, 0.0, 0.9272, 0.0, 0.9272, 0.03125, 0.9272, 0.8438, 0.7667, 0.8125, 0.7667, 0.8125, 0.7667, 0.8438, 0.7667, 0.25, 0.8613, 0.2812, 0.8613, 0.2812, 0.8613, 0.25, 0.8613, 0.5312, 0.6731, 0.5625, 0.6731, 0.5625, 0.6731, 0.5312, 0.6731, 0.0, 0.6731, 0.03125, 0.6731, 0.03125, 0.6731, 0.0, 0.6731, 0.7812, 0.8613, 0.8125, 0.8613, 0.8125, 0.8613, 0.7812, 0.8613, 0.2812, 0.9272, 0.25, 0.9272, 0.25, 0.9272, 0.2812, 0.9272, 0.5625, 0.7667, 0.5312, 0.7667, 0.5312, 0.7667, 0.5625, 0.7667, 0.8125, 0.9272, 0.7812, 0.9272, 0.7812, 0.9272, 0.8125, 0.9272, 0.03125, 0.7667, 0.0, 0.7667, 0.0, 0.7667, 0.03125, 0.7667, 0.25, 0.6731, 0.2812, 0.6731, 0.2812, 0.6731, 0.25, 0.6731, 0.5, 0.8613, 0.5312, 0.8613, 0.5312, 0.8613, 0.5, 0.8613, 0.7813, 0.6731, 0.8125, 0.6731, 0.8125, 0.6731, 0.7813, 0.6731, 0.2812, 0.7667, 0.25, 0.7667, 0.25, 0.7667, 0.2812, 0.7667, 1.0, 0.5, 1.0, 0.6731, 0.9687, 0.6731, 0.9688, 0.5, 0.03125, 0.9272, 0.0, 0.9272, 0.0, 0.8613, 0.03125, 0.8613, 0.0625, 0.7667, 0.03125, 0.7667, 0.03125, 0.6731, 0.0625, 0.6731, 0.0625, 0.9272, 0.03125, 0.9272, 0.03125, 0.8613, 0.0625, 0.8613, 0.09375, 0.7667, 0.0625, 0.7667, 0.0625, 0.6731, 0.09375, 0.6731, 0.09375, 0.9272, 0.0625, 0.9272, 0.0625, 0.8613, 0.09375, 0.8613, 0.125, 0.7667, 0.09375, 0.7667, 0.09375, 0.6731, 0.125, 0.6731, 0.125, 0.9272, 0.09375, 0.9272, 0.09375, 0.8613, 0.125, 0.8613, 0.1562, 0.7667, 0.125, 0.7667, 0.125, 0.6731, 0.1562, 0.6731, 0.1562, 0.9272, 0.125, 0.9272, 0.125, 0.8613, 0.1562, 0.8613, 0.1875, 0.7667, 0.1562, 0.7667, 0.1562, 0.6731, 0.1875, 0.6731, 0.1875, 0.9272, 0.1562, 0.9272, 0.1562, 0.8613, 0.1875, 0.8613, 0.2188, 0.7667, 0.1875, 0.7667, 0.1875, 0.6731, 0.2188, 0.6731, 0.2188, 0.9272, 0.1875, 0.9272, 0.1875, 0.8613, 0.2188, 0.8613, 0.25, 0.7667, 0.2188, 0.7667, 0.2188, 0.6731, 0.25, 0.6731, 0.25, 0.9272, 0.2188, 0.9272, 0.2188, 0.8613, 0.25, 0.8613, 0.2812, 0.7667, 0.25, 0.7667, 0.25, 0.6731, 0.2812, 0.6731, 0.2812, 0.9272, 0.25, 0.9272, 0.25, 0.8613, 0.2812, 0.8613, 0.3125, 0.7667, 0.2812, 0.7667, 0.2812, 0.6731, 0.3125, 0.6731, 0.3125, 0.9272, 0.2812, 0.9272, 0.2812, 0.8613, 0.3125, 0.8613, 0.3437, 0.7667, 0.3125, 0.7667, 0.3125, 0.6731, 0.3438, 0.6731, 0.3438, 0.9272, 0.3125, 0.9272, 0.3125, 0.8613, 0.3438, 0.8613, 0.375, 0.7667, 0.3437, 0.7667, 0.3438, 0.6731, 0.375, 0.6731, 0.375, 0.9272, 0.3438, 0.9272, 0.3438, 0.8613, 0.375, 0.8613, 0.4062, 0.7667, 0.375, 0.7667, 0.375, 0.6731, 0.4062, 0.6731, 0.4063, 0.9272, 0.375, 0.9272, 0.375, 0.8613, 0.4062, 0.8613, 0.4375, 0.7667, 0.4062, 0.7667, 0.4062, 0.6731, 0.4375, 0.6731, 0.4375, 0.9272, 0.4062, 0.9272, 0.4062, 0.8613, 0.4375, 0.8613, 0.4688, 0.7667, 0.4375, 0.7667, 0.4375, 0.6731, 0.4688, 0.6731, 0.4688, 0.9272, 0.4375, 0.9272, 0.4375, 0.8613, 0.4687, 0.8613, 0.5, 0.7667, 0.4688, 0.7667, 0.4688, 0.6731, 0.5, 0.6731, 0.5, 0.9272, 0.4688, 0.9272, 0.4687, 0.8613, 0.5, 0.8613, 0.5312, 0.7667, 0.5, 0.7667, 0.5, 0.6731, 0.5312, 0.6731, 0.5312, 0.9272, 0.5, 0.9272, 0.5, 0.8613, 0.5312, 0.8613, 0.5625, 0.7667, 0.5312, 0.7667, 0.5312, 0.6731, 0.5625, 0.6731, 0.5625, 0.9272, 0.5312, 0.9272, 0.5312, 0.8613, 0.5625, 0.8613, 0.5938, 0.7667, 0.5625, 0.7667, 0.5625, 0.6731, 0.5938, 0.6731, 0.5938, 0.9272, 0.5625, 0.9272, 0.5625, 0.8613, 0.5938, 0.8613, 0.625, 0.7667, 0.5938, 0.7667, 0.5938, 0.6731, 0.625, 0.6731, 0.625, 0.9272, 0.5938, 0.9272, 0.5938, 0.8613, 0.625, 0.8613, 0.6562, 0.7667, 0.625, 0.7667, 0.625, 0.6731, 0.6562, 0.6731, 0.6562, 0.9272, 0.625, 0.9272, 0.625, 0.8613, 0.6562, 0.8613, 0.6875, 0.7667, 0.6562, 0.7667, 0.6562, 0.6731, 0.6875, 0.6731, 0.6875, 0.9272, 0.6562, 0.9272, 0.6562, 0.8613, 0.6875, 0.8613, 0.7188, 0.7667, 0.6875, 0.7667, 0.6875, 0.6731, 0.7188, 0.6731, 0.7188, 0.9272, 0.6875, 0.9272, 0.6875, 0.8613, 0.7188, 0.8613, 0.75, 0.7667, 0.7188, 0.7667, 0.7188, 0.6731, 0.75, 0.6731, 0.75, 0.9272, 0.7188, 0.9272, 0.7188, 0.8613, 0.75, 0.8613, 0.7812, 0.7667, 0.75, 0.7667, 0.75, 0.6731, 0.7812, 0.6731, 0.7812, 0.9272, 0.75, 0.9272, 0.75, 0.8613, 0.7812, 0.8613, 0.8125, 0.7667, 0.7812, 0.7667, 0.7813, 0.6731, 0.8125, 0.6731, 0.8125, 0.9272, 0.7812, 0.9272, 0.7812, 0.8613, 0.8125, 0.8613, 0.8438, 0.7667, 0.8125, 0.7667, 0.8125, 0.6731, 0.8438, 0.6731, 0.8437, 0.9272, 0.8125, 0.9272, 0.8125, 0.8613, 0.8437, 0.8613, 0.875, 0.7667, 0.8438, 0.7667, 0.8438, 0.6731, 0.875, 0.6731, 0.875, 0.9272, 0.8437, 0.9272, 0.8437, 0.8613, 0.875, 0.8613, 0.9062, 0.7667, 0.875, 0.7667, 0.875, 0.6731, 0.9062, 0.6731, 0.9062, 0.9272, 0.875, 0.9272, 0.875, 0.8613, 0.9062, 0.8613, 0.9375, 0.7667, 0.9062, 0.7667, 0.9063, 0.6731, 0.9375, 0.6731, 0.9375, 0.9272, 0.9062, 0.9272, 0.9062, 0.8613, 0.9375, 0.8613, 0.9688, 0.7667, 0.9375, 0.7667, 0.9375, 0.6731, 0.9688, 0.6731, 0.9688, 0.9272, 0.9375, 0.9272, 0.9375, 0.8613, 0.9688, 0.8613, 1.0, 0.7667, 0.9688, 0.7667, 0.9687, 0.6731, 1.0, 0.6731, 1.0, 0.9272, 0.9688, 0.9272, 0.9688, 0.8613, 1.0, 0.8613, 0.125, 0.9272, 0.09375, 0.9272, 0.09375, 0.9272, 0.125, 0.9272, 0.625, 0.8613, 0.6562, 0.8613, 0.6562, 0.8613, 0.625, 0.8613, 0.375, 0.6731, 0.4062, 0.6731, 0.4062, 0.6731, 0.375, 0.6731, 0.09375, 0.8613, 0.125, 0.8613, 0.125, 0.8613, 0.09375, 0.8613, 0.9375, 0.9272, 0.9062, 0.9272, 0.9062, 0.9272, 0.9375, 0.9272, 0.6875, 0.7667, 0.6562, 0.7667, 0.6562, 0.7667, 0.6875, 0.7667, 0.4063, 0.9272, 0.375, 0.9272, 0.375, 0.9272, 0.4063, 0.9272, 0.9062, 0.8613, 0.9375, 0.8613, 0.9375, 0.8613, 0.9062, 0.8613, 0.1562, 0.7667, 0.125, 0.7667, 0.125, 0.7667, 0.1562, 0.7667, 0.6562, 0.6731, 0.6875, 0.6731, 0.6875, 0.6731, 0.6562, 0.6731, 0.375, 0.8613, 0.4062, 0.8613, 0.4062, 0.8613, 0.375, 0.8613, 0.125, 0.6731, 0.1562, 0.6731, 0.1562, 0.6731, 0.125, 0.6731, 0.9688, 0.7667, 0.9375, 0.7667, 0.9375, 0.7667, 0.9688, 0.7667, 0.6875, 0.9272, 0.6562, 0.9272, 0.6562, 0.9272, 0.6875, 0.9272, 0.4375, 0.7667, 0.4062, 0.7667, 0.4062, 0.7667, 0.4375, 0.7667, 0.9375, 0.6731, 0.9688, 0.6731, 0.9688, 0.6731, 0.9375, 0.6731, 0.1562, 0.9272, 0.125, 0.9272, 0.125, 0.9272, 0.1562, 0.9272, 0.6562, 0.8613, 0.6875, 0.8613, 0.6875, 0.8613, 0.6562, 0.8613, 0.4062, 0.6731, 0.4375, 0.6731, 0.4375, 0.6731, 0.4062, 0.6731, 0.125, 0.8613, 0.1562, 0.8613, 0.1562, 0.8613, 0.125, 0.8613, 0.9688, 0.9272, 0.9375, 0.9272, 0.9375, 0.9272, 0.9688, 0.9272, 0.7188, 0.7667, 0.6875, 0.7667, 0.6875, 0.7667, 0.7188, 0.7667, 0.4375, 0.9272, 0.4062, 0.9272, 0.4062, 0.9272, 0.4375, 0.9272, 0.9375, 0.8613, 0.9688, 0.8613, 0.9688, 0.8613, 0.9375, 0.8613, 0.1875, 0.7667, 0.1562, 0.7667, 0.1562, 0.7667, 0.1875, 0.7667, 0.6875, 0.6731, 0.7188, 0.6731, 0.7188, 0.6731, 0.6875, 0.6731, 0.4062, 0.8613, 0.4375, 0.8613, 0.4375, 0.8613, 0.4062, 0.8613, 1.0, 0.7667, 0.9688, 0.7667, 0.9688, 0.7667, 1.0, 0.7667, 0.1562, 0.6731, 0.1875, 0.6731, 0.1875, 0.6731, 0.1562, 0.6731, 0.9687, 0.6731, 1.0, 0.6731, 1.0, 0.6731, 0.9687, 0.6731, 0.7188, 0.9272, 0.6875, 0.9272, 0.6875, 0.9272, 0.7188, 0.9272, 0.4688, 0.7667, 0.4375, 0.7667, 0.4375, 0.7667, 0.4688, 0.7667, 1.0, 0.9272, 0.9688, 0.9272, 0.9688, 0.9272, 1.0, 0.9272, 0.1875, 0.9272, 0.1562, 0.9272, 0.1562, 0.9272, 0.1875, 0.9272, 0.6875, 0.8613, 0.7188, 0.8613, 0.7188, 0.8613, 0.6875, 0.8613, 0.4375, 0.6731, 0.4688, 0.6731, 0.4688, 0.6731, 0.4375, 0.6731, 0.9688, 0.8613, 1.0, 0.8613, 1.0, 0.8613, 0.9688, 0.8613, 0.1562, 0.8613, 0.1875, 0.8613, 0.1875, 0.8613, 0.1562, 0.8613, 0.75, 0.7667, 0.7188, 0.7667, 0.7188, 0.7667, 0.75, 0.7667, 0.4688, 0.9272, 0.4375, 0.9272, 0.4375, 0.9272, 0.4688, 0.9272, 0.2188, 0.7667, 0.1875, 0.7667, 0.1875, 0.7667, 0.2188, 0.7667, 0.7188, 0.6731, 0.75, 0.6731, 0.75, 0.6731, 0.7188, 0.6731, 0.4375, 0.8613, 0.4687, 0.8613, 0.4687, 0.8613, 0.4375, 0.8613, 0.1875, 0.6731, 0.2188, 0.6731, 0.2188, 0.6731, 0.1875, 0.6731, 0.75, 0.9272, 0.7188, 0.9272, 0.7188, 0.9272, 0.75, 0.9272, 0.5, 0.7667, 0.4688, 0.7667, 0.4688, 0.7667, 0.5, 0.7667, 0.2188, 0.9272, 0.1875, 0.9272, 0.1875, 0.9272, 0.2188, 0.9272, 0.7188, 0.8613, 0.75, 0.8613, 0.75, 0.8613, 0.7188, 0.8613, 0.4688, 0.6731, 0.5, 0.6731, 0.5, 0.6731, 0.4688, 0.6731, 0.1875, 0.8613, 0.2188, 0.8613, 0.2188, 0.8613, 0.1875, 0.8613, 0.7812, 0.7667, 0.75, 0.7667, 0.75, 0.7667, 0.7812, 0.7667, 0.5, 0.9272, 0.4688, 0.9272, 0.4688, 0.9272, 0.5, 0.9272, 0.25, 0.7667, 0.2188, 0.7667, 0.2188, 0.7667, 0.25, 0.7667, 0.75, 0.6731, 0.7812, 0.6731, 0.7812, 0.6731, 0.75, 0.6731, 0.4687, 0.8613, 0.5, 0.8613, 0.5, 0.8613, 0.4687, 0.8613, 0.2188, 0.6731, 0.25, 0.6731, 0.25, 0.6731, 0.2188, 0.6731, 0.7812, 0.9272, 0.75, 0.9272, 0.75, 0.9272, 0.7812, 0.9272, 0.5312, 0.7667, 0.5, 0.7667, 0.5, 0.7667, 0.5312, 0.7667, 0.25, 0.9272, 0.2188, 0.9272, 0.2188, 0.9272, 0.25, 0.9272, 0.75, 0.8613, 0.7812, 0.8613, 0.7812, 0.8613, 0.75, 0.8613, 0.5, 0.6731, 0.5312, 0.6731, 0.5312, 0.6731, 0.5, 0.6731, 0.2188, 0.8613, 0.25, 0.8613, 0.25, 0.8613, 0.2188, 0.8613, 0.8125, 0.7667, 0.7812, 0.7667, 0.7812, 0.7667, 0.8125, 0.7667, 0.5312, 0.9272, 0.5, 0.9272, 0.5, 0.9272, 0.5312, 0.9272, 0.25, 0.4479, 0.2886, 0.4441, 0.2968, 0.4854, 0.25, 0.49, 0.2886, 0.4441, 0.3257, 0.4328, 0.3418, 0.4717, 0.2968, 0.4854, 0.3257, 0.4328, 0.3599, 0.4145, 0.3833, 0.4496, 0.3418, 0.4717, 0.3599, 0.4145, 0.3899, 0.3899, 0.4197, 0.4197, 0.3833, 0.4496, 0.3899, 0.3899, 0.4145, 0.3599, 0.4496, 0.3833, 0.4197, 0.4197, 0.4145, 0.3599, 0.4328, 0.3257, 0.4717, 0.3418, 0.4496, 0.3833, 0.4328, 0.3257, 0.4441, 0.2886, 0.4854, 0.2968, 0.4717, 0.3418, 0.4441, 0.2886, 0.4479, 0.25, 0.49, 0.25, 0.4854, 0.2968, 0.4479, 0.25, 0.4441, 0.2114, 0.4854, 0.2032, 0.49, 0.25, 0.4441, 0.2114, 0.4328, 0.1743, 0.4717, 0.1582, 0.4854, 0.2032, 0.4328, 0.1743, 0.4145, 0.1401, 0.4496, 0.1167, 0.4717, 0.1582, 0.4145, 0.1401, 0.3899, 0.1101, 0.4197, 0.08029, 0.4496, 0.1167, 0.3899, 0.1101, 0.3599, 0.08548, 0.3833, 0.05045, 0.4197, 0.08029, 0.3599, 0.08548, 0.3257, 0.06719, 0.3418, 0.02827, 0.3833, 0.05045, 0.3257, 0.06719, 0.2886, 0.05593, 0.2968, 0.01461, 0.3418, 0.02827, 0.2886, 0.05593, 0.25, 0.05213, 0.25, 0.01, 0.2968, 0.01461, 0.25, 0.05213, 0.2114, 0.05593, 0.2032, 0.01461, 0.25, 0.01, 0.2114, 0.05593, 0.1743, 0.06719, 0.1582, 0.02827, 0.2032, 0.01461, 0.1743, 0.06719, 0.1401, 0.08548, 0.1167, 0.05045, 0.1582, 0.02827, 0.1401, 0.08548, 0.1101, 0.1101, 0.08029, 0.08029, 0.1167, 0.05045, 0.1101, 0.1101, 0.08548, 0.1401, 0.05045, 0.1167, 0.08029, 0.08029, 0.08548, 0.1401, 0.06719, 0.1743, 0.02827, 0.1582, 0.05045, 0.1167, 0.06719, 0.1743, 0.05593, 0.2114, 0.01461, 0.2032, 0.02827, 0.1582, 0.05593, 0.2114, 0.05213, 0.25, 0.01, 0.25, 0.01461, 0.2032, 0.05213, 0.25, 0.05593, 0.2886, 0.01461, 0.2968, 0.01, 0.25, 0.05593, 0.2886, 0.06719, 0.3257, 0.02827, 0.3418, 0.01461, 0.2968, 0.06719, 0.3257, 0.08548, 0.3599, 0.05045, 0.3833, 0.02827, 0.3418, 0.08548, 0.3599, 0.1101, 0.3899, 0.08029, 0.4197, 0.05045, 0.3833, 0.1101, 0.3899, 0.1401, 0.4145, 0.1167, 0.4496, 0.08029, 0.4197, 0.1401, 0.4145, 0.1743, 0.4328, 0.1582, 0.4717, 0.1167, 0.4496, 0.1743, 0.4328, 0.2114, 0.4441, 0.2032, 0.4854, 0.1582, 0.4717, 0.2114, 0.4441, 0.25, 0.4479, 0.25, 0.49, 0.2032, 0.4854, 0.2886, 0.4441, 0.25, 0.4479, 0.2114, 0.4441, 0.1743, 0.4328, 0.1401, 0.4145, 0.1101, 0.3899, 0.08548, 0.3599, 0.06719, 0.3257, 0.05593, 0.2886, 0.05213, 0.25, 0.05593, 0.2114, 0.06719, 0.1743, 0.08548, 0.1401, 0.1101, 0.1101, 0.1401, 0.08548, 0.1743, 0.06719, 0.2114, 0.05593, 0.25, 0.05213, 0.2886, 0.05593, 0.3257, 0.06719, 0.3599, 0.08548, 0.3899, 0.1101, 0.4145, 0.1401, 0.4328, 0.1743, 0.4441, 0.2114, 0.4479, 0.25, 0.4441, 0.2886, 0.4328, 0.3257, 0.4145, 0.3599, 0.3899, 0.3899, 0.3599, 0.4145, 0.3257, 0.4328, 0.3257, 0.4328, 0.2886, 0.4441, 0.2886, 0.4441, 0.3257, 0.4328, 0.1401, 0.4145, 0.1101, 0.3899, 0.1101, 0.3899, 0.1401, 0.4145, 0.25, 0.05213, 0.2886, 0.05593, 0.2886, 0.05593, 0.25, 0.05213, 0.3599, 0.4145, 0.3257, 0.4328, 0.3257, 0.4328, 0.3599, 0.4145, 0.1743, 0.4328, 0.1401, 0.4145, 0.1401, 0.4145, 0.1743, 0.4328, 0.2114, 0.05593, 0.25, 0.05213, 0.25, 0.05213, 0.2114, 0.05593, 0.3899, 0.3899, 0.3599, 0.4145, 0.3599, 0.4145, 0.3899, 0.3899, 0.2114, 0.4441, 0.1743, 0.4328, 0.1743, 0.4328, 0.2114, 0.4441, 0.1743, 0.06719, 0.2114, 0.05593, 0.2114, 0.05593, 0.1743, 0.06719, 0.4145, 0.3599, 0.3899, 0.3899, 0.3899, 0.3899, 0.4145, 0.3599, 0.25, 0.4479, 0.2114, 0.4441, 0.2114, 0.4441, 0.25, 0.4479, 0.1401, 0.08548, 0.1743, 0.06719, 0.1743, 0.06719, 0.1401, 0.08548, 0.4328, 0.3257, 0.4145, 0.3599, 0.4145, 0.3599, 0.4328, 0.3257, 0.1101, 0.1101, 0.1401, 0.08548, 0.1401, 0.08548, 0.1101, 0.1101, 0.4441, 0.2886, 0.4328, 0.3257, 0.4328, 0.3257, 0.4441, 0.2886, 0.08548, 0.1401, 0.1101, 0.1101, 0.1101, 0.1101, 0.08548, 0.1401, 0.4479, 0.25, 0.4441, 0.2886, 0.4441, 0.2886, 0.4479, 0.25, 0.06719, 0.1743, 0.08548, 0.1401, 0.08548, 0.1401, 0.06719, 0.1743, 0.4441, 0.2114, 0.4479, 0.25, 0.4479, 0.25, 0.4441, 0.2114, 0.05593, 0.2114, 0.06719, 0.1743, 0.06719, 0.1743, 0.05593, 0.2114, 0.4328, 0.1743, 0.4441, 0.2114, 0.4441, 0.2114, 0.4328, 0.1743, 0.05213, 0.25, 0.05593, 0.2114, 0.05593, 0.2114, 0.05213, 0.25, 0.4145, 0.1401, 0.4328, 0.1743, 0.4328, 0.1743, 0.4145, 0.1401, 0.05593, 0.2886, 0.05213, 0.25, 0.05213, 0.25, 0.05593, 0.2886, 0.3899, 0.1101, 0.4145, 0.1401, 0.4145, 0.1401, 0.3899, 0.1101, 0.06719, 0.3257, 0.05593, 0.2886, 0.05593, 0.2886, 0.06719, 0.3257, 0.3599, 0.08548, 0.3899, 0.1101, 0.3899, 0.1101, 0.3599, 0.08548, 0.08548, 0.3599, 0.06719, 0.3257, 0.06719, 0.3257, 0.08548, 0.3599, 0.3257, 0.06719, 0.3599, 0.08548, 0.3599, 0.08548, 0.3257, 0.06719, 0.2886, 0.4441, 0.25, 0.4479, 0.25, 0.4479, 0.2886, 0.4441, 0.1101, 0.3899, 0.08548, 0.3599, 0.08548, 0.3599, 0.1101, 0.3899, 0.75, 0.49, 0.7968, 0.4854, 0.7895, 0.4488, 0.75, 0.4527, 0.7968, 0.4854, 0.8418, 0.4717, 0.8276, 0.4373, 0.7895, 0.4488, 0.8418, 0.4717, 0.8833, 0.4496, 0.8626, 0.4186, 0.8276, 0.4373, 0.8833, 0.4496, 0.9197, 0.4197, 0.8933, 0.3933, 0.8626, 0.4186, 0.9197, 0.4197, 0.9496, 0.3833, 0.9186, 0.3626, 0.8933, 0.3933, 0.9496, 0.3833, 0.9717, 0.3418, 0.9373, 0.3276, 0.9186, 0.3626, 0.9717, 0.3418, 0.9854, 0.2968, 0.9488, 0.2895, 0.9373, 0.3276, 0.9854, 0.2968, 0.99, 0.25, 0.9527, 0.25, 0.9488, 0.2895, 0.99, 0.25, 0.9854, 0.2032, 0.9488, 0.2105, 0.9527, 0.25, 0.9854, 0.2032, 0.9717, 0.1582, 0.9373, 0.1724, 0.9488, 0.2105, 0.9717, 0.1582, 0.9496, 0.1167, 0.9186, 0.1374, 0.9373, 0.1724, 0.9496, 0.1167, 0.9197, 0.08029, 0.8933, 0.1067, 0.9186, 0.1374, 0.9197, 0.08029, 0.8833, 0.05045, 0.8626, 0.08144, 0.8933, 0.1067, 0.8833, 0.05045, 0.8418, 0.02827, 0.8276, 0.06271, 0.8626, 0.08144, 0.8418, 0.02827, 0.7968, 0.01461, 0.7895, 0.05117, 0.8276, 0.06271, 0.7968, 0.01461, 0.75, 0.01, 0.75, 0.04727, 0.7895, 0.05117, 0.75, 0.01, 0.7032, 0.01461, 0.7105, 0.05117, 0.75, 0.04727, 0.7032, 0.01461, 0.6582, 0.02827, 0.6724, 0.06271, 0.7105, 0.05117, 0.6582, 0.02827, 0.6167, 0.05045, 0.6374, 0.08144, 0.6724, 0.06271, 0.6167, 0.05045, 0.5803, 0.08029, 0.6067, 0.1067, 0.6374, 0.08144, 0.5803, 0.08029, 0.5504, 0.1167, 0.5814, 0.1374, 0.6067, 0.1067, 0.5504, 0.1167, 0.5283, 0.1582, 0.5627, 0.1724, 0.5814, 0.1374, 0.5283, 0.1582, 0.5146, 0.2032, 0.5512, 0.2105, 0.5627, 0.1724, 0.5146, 0.2032, 0.51, 0.25, 0.5473, 0.25, 0.5512, 0.2105, 0.51, 0.25, 0.5146, 0.2968, 0.5512, 0.2895, 0.5473, 0.25, 0.5146, 0.2968, 0.5283, 0.3418, 0.5627, 0.3276, 0.5512, 0.2895, 0.5283, 0.3418, 0.5504, 0.3833, 0.5814, 0.3626, 0.5627, 0.3276, 0.5504, 0.3833, 0.5803, 0.4197, 0.6067, 0.3933, 0.5814, 0.3626, 0.5803, 0.4197, 0.6167, 0.4496, 0.6374, 0.4186, 0.6067, 0.3933, 0.6167, 0.4496, 0.6582, 0.4717, 0.6724, 0.4373, 0.6374, 0.4186, 0.6582, 0.4717, 0.7032, 0.4854, 0.7105, 0.4488, 0.6724, 0.4373, 0.7032, 0.4854, 0.75, 0.49, 0.75, 0.4527, 0.7105, 0.4488, 0.75, 0.4527, 0.7895, 0.4488, 0.8276, 0.4373, 0.8626, 0.4186, 0.8933, 0.3933, 0.9186, 0.3626, 0.9373, 0.3276, 0.9488, 0.2895, 0.9527, 0.25, 0.9488, 0.2105, 0.9373, 0.1724, 0.9186, 0.1374, 0.8933, 0.1067, 0.8626, 0.08144, 0.8276, 0.06271, 0.7895, 0.05117, 0.75, 0.04727, 0.7105, 0.05117, 0.6724, 0.06271, 0.6374, 0.08144, 0.6067, 0.1067, 0.5814, 0.1374, 0.5627, 0.1724, 0.5512, 0.2105, 0.5473, 0.25, 0.5512, 0.2895, 0.5627, 0.3276, 0.5814, 0.3626, 0.6067, 0.3933, 0.6374, 0.4186, 0.6724, 0.4373, 0.7105, 0.4488, 0.9527, 0.25, 0.9488, 0.2105, 0.9488, 0.2105, 0.9527, 0.25, 0.5627, 0.1724, 0.5512, 0.2105, 0.5512, 0.2105, 0.5627, 0.1724, 0.9488, 0.2105, 0.9373, 0.1724, 0.9373, 0.1724, 0.9488, 0.2105, 0.5512, 0.2105, 0.5473, 0.25, 0.5473, 0.25, 0.5512, 0.2105, 0.9373, 0.1724, 0.9186, 0.1374, 0.9186, 0.1374, 0.9373, 0.1724, 0.5473, 0.25, 0.5512, 0.2895, 0.5512, 0.2895, 0.5473, 0.25, 0.9186, 0.1374, 0.8933, 0.1067, 0.8933, 0.1067, 0.9186, 0.1374, 0.5512, 0.2895, 0.5627, 0.3276, 0.5627, 0.3276, 0.5512, 0.2895, 0.8933, 0.1067, 0.8626, 0.08144, 0.8626, 0.08144, 0.8933, 0.1067, 0.75, 0.4527, 0.7895, 0.4488, 0.7895, 0.4488, 0.75, 0.4527, 0.5627, 0.3276, 0.5814, 0.3626, 0.5814, 0.3626, 0.5627, 0.3276, 0.8626, 0.08144, 0.8276, 0.06271, 0.8276, 0.06271, 0.8626, 0.08144, 0.7105, 0.4488, 0.75, 0.4527, 0.75, 0.4527, 0.7105, 0.4488, 0.5814, 0.3626, 0.6067, 0.3933, 0.6067, 0.3933, 0.5814, 0.3626, 0.8276, 0.06271, 0.7895, 0.05117, 0.7895, 0.05117, 0.8276, 0.06271, 0.7895, 0.4488, 0.8276, 0.4373, 0.8276, 0.4373, 0.7895, 0.4488, 0.6067, 0.3933, 0.6374, 0.4186, 0.6374, 0.4186, 0.6067, 0.3933, 0.7895, 0.05117, 0.75, 0.04727, 0.75, 0.04727, 0.7895, 0.05117, 0.8276, 0.4373, 0.8626, 0.4186, 0.8626, 0.4186, 0.8276, 0.4373, 0.6374, 0.4186, 0.6724, 0.4373, 0.6724, 0.4373, 0.6374, 0.4186, 0.75, 0.04727, 0.7105, 0.05117, 0.7105, 0.05117, 0.75, 0.04727, 0.8626, 0.4186, 0.8933, 0.3933, 0.8933, 0.3933, 0.8626, 0.4186, 0.6724, 0.4373, 0.7105, 0.4488, 0.7105, 0.4488, 0.6724, 0.4373, 0.7105, 0.05117, 0.6724, 0.06271, 0.6724, 0.06271, 0.7105, 0.05117, 0.8933, 0.3933, 0.9186, 0.3626, 0.9186, 0.3626, 0.8933, 0.3933, 0.6724, 0.06271, 0.6374, 0.08144, 0.6374, 0.08144, 0.6724, 0.06271, 0.9186, 0.3626, 0.9373, 0.3276, 0.9373, 0.3276, 0.9186, 0.3626, 0.6374, 0.08144, 0.6067, 0.1067, 0.6067, 0.1067, 0.6374, 0.08144, 0.9373, 0.3276, 0.9488, 0.2895, 0.9488, 0.2895, 0.9373, 0.3276, 0.6067, 0.1067, 0.5814, 0.1374, 0.5814, 0.1374, 0.6067, 0.1067, 0.9488, 0.2895, 0.9527, 0.25, 0.9527, 0.25, 0.9488, 0.2895])
me_cylinder.materials.append(mat_barrel)
me_cylinder.use_remesh_fix_poles = True
me_cylinder.use_remesh_preserve_attributes = False
me_cylinder.update()

# ---- objects
ob_cylinder = bpy.data.objects.new('Cylinder', me_cylinder)

# ---- transforms, parenting, visibility, modifiers, constraints
ob_cylinder.location = (0.0, 0.0, 0.0)

# ---- collection membership
col_collection.objects.link(ob_cylinder)

# ---- scene / render settings (as saved in the file)
scene.frame_start = 1; scene.frame_end = 250; scene.frame_set(1)
scene.render.engine = 'BLENDER_EEVEE_NEXT'
scene.cycles.sampling_pattern = 'TABULATED_SOBOL'
scene.cycles.use_light_tree = False
scene.view_settings.view_transform = 'Filmic'
bpy.context.view_layer.update()

# ---- added for rendering (the .blend has no active camera and no usable light): camera, sun
cam_auto = bpy.data.cameras.new('AutoCamera')
cam_auto.lens = 50.0
cam_auto.sensor_width = 36.0
cam_auto.clip_end = 1000.0
ob_auto_camera = bpy.data.objects.new('AutoCamera', cam_auto)
scene.collection.objects.link(ob_auto_camera)
ob_auto_camera.location = (2.17681, -2.61217, 1.74144)
ob_auto_camera.rotation_euler = (1.09748, -7.21219e-08, 0.694738)
scene.camera = ob_auto_camera
light_auto_sun = bpy.data.lights.new('AutoSun', 'SUN')
light_auto_sun.energy = 3.0
light_auto_sun.angle = 0.0523599
ob_auto_sun = bpy.data.objects.new('AutoSun', light_auto_sun)
scene.collection.objects.link(ob_auto_sun)
ob_auto_sun.rotation_euler = (0.872665, 0.174533, 0.523599)
bpy.context.view_layer.update()
